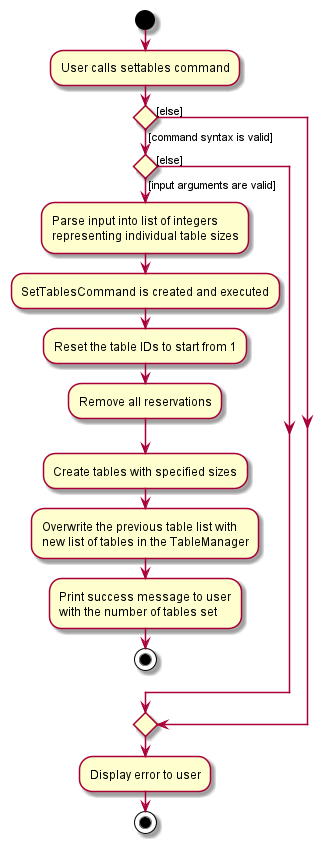

The diagram above was rendered by PlantUML. Its source (embedded in the PNG):
@startuml
start
:User calls settables command;

'Since the beta syntax does not support placing the condition outside the
'diamond we place it as the true branch instead.

if () then ([command syntax is valid])
if () then ([input arguments are valid])

    :Parse input into list of integers
    representing individual table sizes;

    :SetTablesCommand is created and executed;

    :Reset the table IDs to start from 1;

    :Remove all reservations;

    :Create tables with specified sizes;

    :Overwrite the previous table list with
    new list of tables in the TableManager;

    :Print success message to user
    with the number of tables set;

    stop

else ([else])
    endif
else ([else])
    endif
    :Display error to user;
stop
@enduml